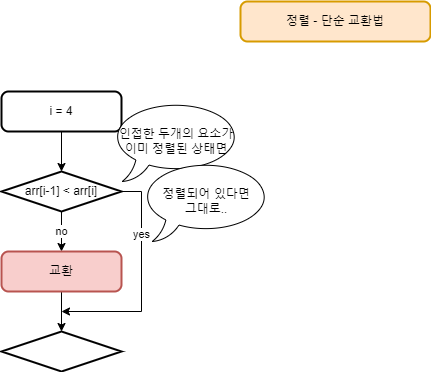

The diagram above was exported from draw.io. Its source (the exported page's mxGraphModel, read from the mxfile embedded in the PNG):
<mxGraphModel dx="1422" dy="881" grid="1" gridSize="10" guides="1" tooltips="1" connect="1" arrows="1" fold="1" page="1" pageScale="1" pageWidth="827" pageHeight="1169" math="0" shadow="0">
  <root>
    <mxCell id="0" />
    <mxCell id="1" parent="0" />
    <mxCell id="l-i40e42PNDgHIKyfGgY-1" value="정렬 - 단순 교환법" style="rounded=1;whiteSpace=wrap;html=1;absoluteArcSize=1;arcSize=14;strokeWidth=2;fillColor=#ffe6cc;strokeColor=#d79b00;" parent="1" vertex="1">
      <mxGeometry x="319" y="30" width="190" height="40" as="geometry" />
    </mxCell>
    <mxCell id="f-u_LeD3Glp6k7Wn_VR4-117" value="" style="edgeStyle=orthogonalEdgeStyle;rounded=0;orthogonalLoop=1;jettySize=auto;html=1;" parent="1" source="f-u_LeD3Glp6k7Wn_VR4-85" target="f-u_LeD3Glp6k7Wn_VR4-115" edge="1">
      <mxGeometry relative="1" as="geometry" />
    </mxCell>
    <mxCell id="f-u_LeD3Glp6k7Wn_VR4-85" value="i = 4" style="rounded=1;whiteSpace=wrap;html=1;absoluteArcSize=1;arcSize=14;strokeWidth=2;" parent="1" vertex="1">
      <mxGeometry x="80" y="120" width="120" height="40" as="geometry" />
    </mxCell>
    <mxCell id="f-u_LeD3Glp6k7Wn_VR4-129" value="no" style="edgeStyle=orthogonalEdgeStyle;rounded=0;orthogonalLoop=1;jettySize=auto;html=1;" parent="1" source="f-u_LeD3Glp6k7Wn_VR4-115" target="f-u_LeD3Glp6k7Wn_VR4-128" edge="1">
      <mxGeometry relative="1" as="geometry" />
    </mxCell>
    <mxCell id="f-u_LeD3Glp6k7Wn_VR4-132" style="edgeStyle=orthogonalEdgeStyle;rounded=0;orthogonalLoop=1;jettySize=auto;html=1;exitX=1;exitY=0.5;exitDx=0;exitDy=0;exitPerimeter=0;" parent="1" source="f-u_LeD3Glp6k7Wn_VR4-115" edge="1">
      <mxGeometry relative="1" as="geometry">
        <mxPoint x="140" y="340" as="targetPoint" />
        <Array as="points">
          <mxPoint x="220" y="220" />
          <mxPoint x="220" y="340" />
        </Array>
      </mxGeometry>
    </mxCell>
    <mxCell id="f-u_LeD3Glp6k7Wn_VR4-133" value="yes" style="edgeLabel;html=1;align=center;verticalAlign=middle;resizable=0;points=[];" parent="f-u_LeD3Glp6k7Wn_VR4-132" vertex="1" connectable="0">
      <mxGeometry x="-0.4331" y="-1" relative="1" as="geometry">
        <mxPoint as="offset" />
      </mxGeometry>
    </mxCell>
    <mxCell id="f-u_LeD3Glp6k7Wn_VR4-115" value="arr[i-1] &amp;lt; arr[i]" style="strokeWidth=2;html=1;shape=mxgraph.flowchart.decision;whiteSpace=wrap;" parent="1" vertex="1">
      <mxGeometry x="80" y="200" width="120" height="40" as="geometry" />
    </mxCell>
    <mxCell id="f-u_LeD3Glp6k7Wn_VR4-131" value="" style="edgeStyle=orthogonalEdgeStyle;rounded=0;orthogonalLoop=1;jettySize=auto;html=1;" parent="1" source="f-u_LeD3Glp6k7Wn_VR4-128" target="f-u_LeD3Glp6k7Wn_VR4-130" edge="1">
      <mxGeometry relative="1" as="geometry" />
    </mxCell>
    <mxCell id="f-u_LeD3Glp6k7Wn_VR4-128" value="교환" style="rounded=1;whiteSpace=wrap;html=1;absoluteArcSize=1;arcSize=14;strokeWidth=2;fillColor=#f8cecc;strokeColor=#b85450;" parent="1" vertex="1">
      <mxGeometry x="80" y="280" width="120" height="40" as="geometry" />
    </mxCell>
    <mxCell id="f-u_LeD3Glp6k7Wn_VR4-130" value="" style="strokeWidth=2;html=1;shape=mxgraph.flowchart.decision;whiteSpace=wrap;" parent="1" vertex="1">
      <mxGeometry x="80" y="360" width="120" height="40" as="geometry" />
    </mxCell>
    <mxCell id="f-u_LeD3Glp6k7Wn_VR4-134" value="인접한 두개의 요소가&lt;br&gt;이미 정렬된 상태면" style="whiteSpace=wrap;html=1;shape=mxgraph.basic.oval_callout;gradientColor=none;" parent="1" vertex="1">
      <mxGeometry x="190" y="130" width="130" height="80" as="geometry" />
    </mxCell>
    <mxCell id="f-u_LeD3Glp6k7Wn_VR4-135" value="정렬되어 있다면&lt;br&gt;그대로.." style="whiteSpace=wrap;html=1;shape=mxgraph.basic.oval_callout;gradientColor=none;" parent="1" vertex="1">
      <mxGeometry x="220" y="190" width="130" height="80" as="geometry" />
    </mxCell>
  </root>
</mxGraphModel>